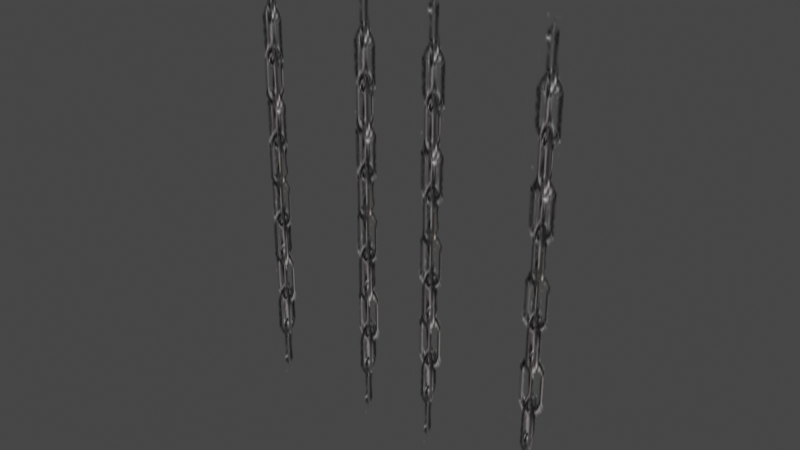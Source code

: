 # Source: chain.blend  (saved by Blender 3.6.13; exported with 4.5.12 LTS)
import bpy
from mathutils import Matrix  # noqa: F401  (used for matrix-valued properties, if any)

bpy.ops.wm.read_factory_settings(use_empty=True)
scene = bpy.context.scene
scene.name = 'Scene'

# ---- collections
col_collection = bpy.data.collections.new('Collection'); scene.collection.children.link(col_collection)

# ---- images (referenced by path relative to the original .blend; pixels are not part of the script)
import os
ASSET_DIR = os.environ.get("B2B_ASSET_DIR", "")  # directory of the original .blend (textures are referenced by path, not embedded)
HERE = os.path.dirname(os.path.abspath(__file__))  # packed textures are extracted next to this script under _unpacked/

def load_image(name, relpath, width, height, colorspace="sRGB"):
    """Load a texture the original file referenced (path relative to the .blend, or extracted next to this script)."""
    p = next((c for c in (os.path.join(HERE, relpath), os.path.join(ASSET_DIR, relpath)) if relpath and os.path.exists(c)), "")
    if p:
        img = bpy.data.images.load(p, check_existing=True)
        img.name = name
    else:  # same state as the original file: an image datablock whose file is absent (Cycles renders it pink)
        img = bpy.data.images.new(name, width, height)
        img.source = "FILE"
        img.filepath = "//" + (relpath or name)
    img.colorspace_settings.name = colorspace
    return img
img_chain_2_png_001 = load_image('Chain 2.png.001', '_unpacked/Chain_2.37b6c439.png', 256, 256, 'sRGB')

# ---- materials (node trees are filled in below, after node groups)
mat_chain = bpy.data.materials.new('chain')

# ---- material node trees
mat_chain.use_nodes = True; mat_chain.node_tree.nodes.clear()
_N = mat_chain.node_tree.nodes; _L = mat_chain.node_tree.links
n0 = _N.new('ShaderNodeOutputMaterial'); n0.name = 'Material Output'; n0.location = (532, 306)
n1 = _N.new('ShaderNodeBsdfPrincipled'); n1.name = 'Principled BSDF'; n1.location = (-119, 145)
n1.distribution = 'GGX'
n1.subsurface_method = 'RANDOM_WALK_SKIN'
n1.inputs[3].default_value = 1.45
n1.inputs[27].default_value = (0.0, 0.0, 0.0, 1.0)
n1.inputs[28].default_value = 1.0
n2 = _N.new('ShaderNodeTexImage'); n2.name = 'Image Texture'; n2.location = (-637, -157)
n2.image = img_chain_2_png_001
_L.new(n1.outputs[0], n0.inputs[0])
_L.new(n2.outputs[0], n1.inputs[0])
_L.new(n2.outputs[1], n1.inputs[4])
n0.is_active_output = True

# ---- world
world_world = bpy.data.worlds.new('World'); scene.world = world_world
world_world.use_nodes = True; world_world.node_tree.nodes.clear()
_N = world_world.node_tree.nodes; _L = world_world.node_tree.links
n0 = _N.new('ShaderNodeOutputWorld'); n0.name = 'World Output'; n0.location = (300, 300)
n1 = _N.new('ShaderNodeBackground'); n1.name = 'Background'; n1.location = (10, 300)
n1.inputs[0].default_value = (0.05088, 0.05088, 0.05088, 1.0)
_L.new(n1.outputs[0], n0.inputs[0])
n0.is_active_output = True
world_world.color = (0.05088, 0.05088, 0.05088)
world_world.use_sun_shadow = False
world_world.sun_shadow_jitter_overblur = 0.0

# ---- meshes
me_cube_002 = bpy.data.meshes.new('Cube.002')
me_cube_002.from_pydata([(1.882, -0.1404, -0.07112), (-0.9505, -0.1404, -0.07112), (-0.9505, -0.1404, 0.3066), (1.882, -0.1404, 0.3066), (-1.162, 0.04048, 0.1292), (1.671, 0.04048, 0.1292), (1.671, -0.3099, 0.1292), (-1.161, -0.3169, 0.1292), (1.882, -0.1404, 0.865), (-0.9505, -0.1404, 0.865), (-0.9505, -0.1404, 1.243), (1.882, -0.1404, 1.243), (-1.162, 0.04048, 1.065), (1.671, 0.04048, 1.065), (1.671, -0.3099, 1.065), (-1.161, -0.3169, 1.065), (1.882, -0.1404, 1.492), (-0.9505, -0.1404, 1.492), (-0.9505, -0.1404, 1.869), (1.882, -0.1404, 1.869), (-1.162, 0.04048, 1.692), (1.671, 0.04048, 1.692), (1.671, -0.3099, 1.692), (-1.161, -0.3169, 1.692), (1.882, -0.1404, 2.428), (-0.9505, -0.1404, 2.428), (-0.9505, -0.1404, 2.805), (1.882, -0.1404, 2.805), (-1.162, 0.04048, 2.628), (1.671, 0.04048, 2.628), (1.671, -0.3099, 2.628), (-1.161, -0.3169, 2.628)], [], [(5, 4, 7, 6), (1, 0, 3, 2), (13, 12, 15, 14), (9, 8, 11, 10), (21, 20, 23, 22), (17, 16, 19, 18), (29, 28, 31, 30), (25, 24, 27, 26)])
me_cube_002.polygons.foreach_set('use_smooth', [True] * 8)
_uv = me_cube_002.uv_layers.new(name='UVMap')
_uv.uv.foreach_set('vector', [0.4353, 1.0, 0.4353, 2.98e-08, 0.5586, 0.0, 0.5586, 1.0, 0.4353, 1.0, 0.4353, 2.98e-08, 0.5586, 0.0, 0.5586, 1.0, 0.4353, 1.0, 0.4353, 2.98e-08, 0.5586, 0.0, 0.5586, 1.0, 0.4353, 1.0, 0.4353, 2.98e-08, 0.5586, 0.0, 0.5586, 1.0, 0.4353, 1.0, 0.4353, 2.98e-08, 0.5586, 0.0, 0.5586, 1.0, 0.4353, 1.0, 0.4353, 2.98e-08, 0.5586, 0.0, 0.5586, 1.0, 0.4353, 1.0, 0.4353, 2.98e-08, 0.5586, 0.0, 0.5586, 1.0, 0.4353, 1.0, 0.4353, 2.98e-08, 0.5586, 0.0, 0.5586, 1.0])
me_cube_002.materials.append(mat_chain)
me_cube_002.use_remesh_fix_poles = True
me_cube_002.use_remesh_preserve_attributes = False
me_cube_002.use_mirror_vertex_groups = False
me_cube_002.update()
me_cube_002.normals_split_custom_set([tuple(v) for v in zip(*[iter([-8.444e-08, -1.255e-10, 1.0, -8.444e-08, -1.255e-10, 1.0, -8.444e-08, -1.255e-10, 1.0, -8.444e-08, -1.255e-10, 1.0, 0.0, -1.0, 0.0, 0.0, -1.0, 0.0, 0.0, -1.0, 0.0, 0.0, -1.0, 0.0, -9.617e-08, -1.255e-10, 1.0, -9.617e-08, -1.255e-10, 1.0, -9.617e-08, -1.255e-10, 1.0, -9.617e-08, -1.255e-10, 1.0, 0.0, -1.0, 0.0, 0.0, -1.0, 0.0, 0.0, -1.0, 0.0, 0.0, -1.0, 0.0, -9.385e-08, -1.255e-10, 1.0, -9.385e-08, -1.255e-10, 1.0, -9.385e-08, -1.255e-10, 1.0, -9.385e-08, -1.255e-10, 1.0, 0.0, -1.0, 0.0, 0.0, -1.0, 0.0, 0.0, -1.0, 0.0, 0.0, -1.0, 0.0, -7.805e-08, -1.255e-10, 1.0, -7.805e-08, -1.255e-10, 1.0, -7.805e-08, -1.255e-10, 1.0, -7.805e-08, -1.255e-10, 1.0, 0.0, -1.0, 0.0, 0.0, -1.0, 0.0, 0.0, -1.0, 0.0, 0.0, -1.0, 0.0])] * 3)])

# ---- objects
ob_chain_2 = bpy.data.objects.new('Chain 2', me_cube_002)

# ---- transforms, parenting, visibility, modifiers, constraints
ob_chain_2.location = (0.8391, -0.02257, 0.6014)
ob_chain_2.rotation_euler = (-1.629e-07, -1.571, 0.0)
ob_chain_2.scale = (0.8631, 0.6202, 0.6202)
ob_chain_2.color = (0.8, 0.8, 0.8, 1.0)
ob_chain_2.lineart.crease_threshold = 0.0

# ---- collection membership
col_collection.objects.link(ob_chain_2)

# ---- scene / render settings (as saved in the file)
scene.frame_start = 1; scene.frame_end = 250; scene.frame_set(1)
scene.render.engine = 'BLENDER_EEVEE_NEXT'
scene.cycles.use_denoising = False
scene.cycles.samples = 128
scene.cycles.sampling_pattern = 'TABULATED_SOBOL'
scene.cycles.use_adaptive_sampling = False
scene.cycles.use_light_tree = False
scene.view_settings.view_transform = 'Filmic'
bpy.context.view_layer.update()

# ---- added for rendering (the .blend has no active camera and no usable light): camera, sun
cam_auto = bpy.data.cameras.new('AutoCamera')
cam_auto.lens = 50.0
cam_auto.sensor_width = 36.0
cam_auto.clip_end = 1000.0
ob_auto_camera = bpy.data.objects.new('AutoCamera', cam_auto)
scene.collection.objects.link(ob_auto_camera)
ob_auto_camera.location = (2.93683, -3.643, 3.2686)
ob_auto_camera.rotation_euler = (1.09748, -7.21219e-08, 0.694738)
scene.camera = ob_auto_camera
light_auto_sun = bpy.data.lights.new('AutoSun', 'SUN')
light_auto_sun.energy = 3.0
light_auto_sun.angle = 0.0523599
ob_auto_sun = bpy.data.objects.new('AutoSun', light_auto_sun)
scene.collection.objects.link(ob_auto_sun)
ob_auto_sun.rotation_euler = (0.872665, 0.174533, 0.523599)
bpy.context.view_layer.update()

